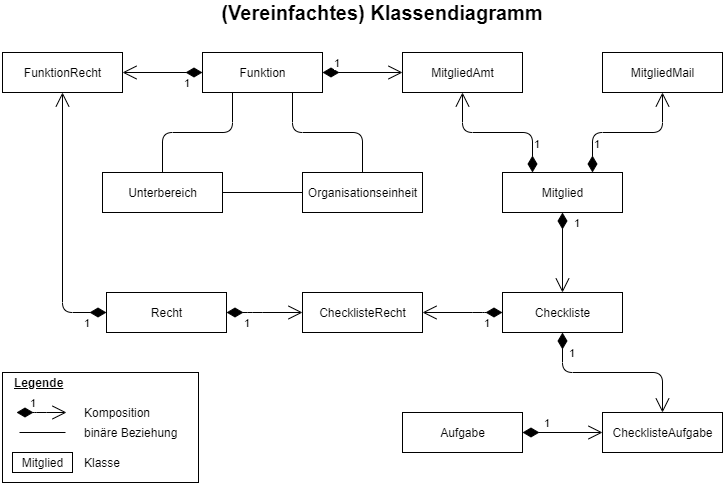

The diagram above was exported from draw.io. Its source (the exported page's mxGraphModel, read from the mxfile embedded in the PNG):
<mxGraphModel dx="1086" dy="737" grid="1" gridSize="10" guides="1" tooltips="1" connect="1" arrows="1" fold="1" page="1" pageScale="1" pageWidth="827" pageHeight="1169" math="0" shadow="0">
  <root>
    <mxCell id="0y8ZE8eVX21EEAkt_wUZ-0" />
    <mxCell id="0y8ZE8eVX21EEAkt_wUZ-1" parent="0y8ZE8eVX21EEAkt_wUZ-0" />
    <mxCell id="GwhSxlk-UR4cVyUM-1WY-5" style="edgeStyle=orthogonalEdgeStyle;rounded=1;orthogonalLoop=1;jettySize=auto;html=1;exitX=0.25;exitY=1;exitDx=0;exitDy=0;entryX=0.5;entryY=0;entryDx=0;entryDy=0;endArrow=none;endFill=0;" parent="0y8ZE8eVX21EEAkt_wUZ-1" source="0y8ZE8eVX21EEAkt_wUZ-2" target="0y8ZE8eVX21EEAkt_wUZ-3" edge="1">
      <mxGeometry relative="1" as="geometry" />
    </mxCell>
    <mxCell id="GwhSxlk-UR4cVyUM-1WY-6" style="edgeStyle=orthogonalEdgeStyle;rounded=1;orthogonalLoop=1;jettySize=auto;html=1;exitX=0.75;exitY=1;exitDx=0;exitDy=0;entryX=0.5;entryY=0;entryDx=0;entryDy=0;endArrow=none;endFill=0;" parent="0y8ZE8eVX21EEAkt_wUZ-1" source="0y8ZE8eVX21EEAkt_wUZ-2" target="0y8ZE8eVX21EEAkt_wUZ-4" edge="1">
      <mxGeometry relative="1" as="geometry" />
    </mxCell>
    <mxCell id="0y8ZE8eVX21EEAkt_wUZ-2" value="Funktion" style="html=1;" parent="0y8ZE8eVX21EEAkt_wUZ-1" vertex="1">
      <mxGeometry x="260" y="80" width="120" height="40" as="geometry" />
    </mxCell>
    <mxCell id="0y8ZE8eVX21EEAkt_wUZ-3" value="Unterbereich" style="html=1;" parent="0y8ZE8eVX21EEAkt_wUZ-1" vertex="1">
      <mxGeometry x="160" y="200" width="120" height="40" as="geometry" />
    </mxCell>
    <mxCell id="AwnYPAzuCAvow4IcqfaM-1" style="edgeStyle=orthogonalEdgeStyle;rounded=1;orthogonalLoop=1;jettySize=auto;html=1;exitX=0;exitY=0.5;exitDx=0;exitDy=0;entryX=1;entryY=0.5;entryDx=0;entryDy=0;endArrow=none;endFill=0;" parent="0y8ZE8eVX21EEAkt_wUZ-1" source="0y8ZE8eVX21EEAkt_wUZ-4" target="0y8ZE8eVX21EEAkt_wUZ-3" edge="1">
      <mxGeometry relative="1" as="geometry" />
    </mxCell>
    <mxCell id="0y8ZE8eVX21EEAkt_wUZ-4" value="Organisationseinheit" style="html=1;" parent="0y8ZE8eVX21EEAkt_wUZ-1" vertex="1">
      <mxGeometry x="360" y="200" width="120" height="40" as="geometry" />
    </mxCell>
    <mxCell id="0y8ZE8eVX21EEAkt_wUZ-5" value="Recht" style="html=1;" parent="0y8ZE8eVX21EEAkt_wUZ-1" vertex="1">
      <mxGeometry x="164" y="320" width="120" height="40" as="geometry" />
    </mxCell>
    <mxCell id="0y8ZE8eVX21EEAkt_wUZ-6" value="FunktionRecht" style="html=1;" parent="0y8ZE8eVX21EEAkt_wUZ-1" vertex="1">
      <mxGeometry x="60" y="80" width="120" height="40" as="geometry" />
    </mxCell>
    <mxCell id="0y8ZE8eVX21EEAkt_wUZ-7" value="ChecklisteAufgabe" style="html=1;" parent="0y8ZE8eVX21EEAkt_wUZ-1" vertex="1">
      <mxGeometry x="660" y="440" width="120" height="40" as="geometry" />
    </mxCell>
    <mxCell id="0y8ZE8eVX21EEAkt_wUZ-8" value="Aufgabe" style="html=1;" parent="0y8ZE8eVX21EEAkt_wUZ-1" vertex="1">
      <mxGeometry x="460" y="440" width="120" height="40" as="geometry" />
    </mxCell>
    <mxCell id="0y8ZE8eVX21EEAkt_wUZ-9" value="Checkliste" style="html=1;" parent="0y8ZE8eVX21EEAkt_wUZ-1" vertex="1">
      <mxGeometry x="560" y="320" width="120" height="40" as="geometry" />
    </mxCell>
    <mxCell id="0y8ZE8eVX21EEAkt_wUZ-10" value="Mitglied" style="html=1;" parent="0y8ZE8eVX21EEAkt_wUZ-1" vertex="1">
      <mxGeometry x="560" y="200" width="120" height="40" as="geometry" />
    </mxCell>
    <mxCell id="0y8ZE8eVX21EEAkt_wUZ-11" value="MitgliedAmt" style="html=1;" parent="0y8ZE8eVX21EEAkt_wUZ-1" vertex="1">
      <mxGeometry x="460" y="80" width="120" height="40" as="geometry" />
    </mxCell>
    <mxCell id="0y8ZE8eVX21EEAkt_wUZ-12" value="MitgliedMail" style="html=1;" parent="0y8ZE8eVX21EEAkt_wUZ-1" vertex="1">
      <mxGeometry x="660" y="80" width="120" height="40" as="geometry" />
    </mxCell>
    <mxCell id="0y8ZE8eVX21EEAkt_wUZ-30" value="(Vereinfachtes) Klassendiagramm" style="text;html=1;strokeColor=none;fillColor=none;align=center;verticalAlign=middle;whiteSpace=wrap;rounded=0;fontStyle=1;fontSize=20;" parent="0y8ZE8eVX21EEAkt_wUZ-1" vertex="1">
      <mxGeometry x="240" y="30" width="400" height="20" as="geometry" />
    </mxCell>
    <mxCell id="fs_LGrOt7kT_oy3FYgWH-0" value="" style="rounded=0;whiteSpace=wrap;html=1;" parent="0y8ZE8eVX21EEAkt_wUZ-1" vertex="1">
      <mxGeometry x="60" y="400" width="196" height="110" as="geometry" />
    </mxCell>
    <mxCell id="fs_LGrOt7kT_oy3FYgWH-1" value="Legende" style="text;html=1;strokeColor=none;fillColor=none;align=left;verticalAlign=middle;whiteSpace=wrap;rounded=0;fontStyle=5" parent="0y8ZE8eVX21EEAkt_wUZ-1" vertex="1">
      <mxGeometry x="70" y="400" width="70" height="20" as="geometry" />
    </mxCell>
    <mxCell id="fs_LGrOt7kT_oy3FYgWH-6" value="Komposition" style="text;html=1;strokeColor=none;fillColor=none;align=left;verticalAlign=middle;whiteSpace=wrap;rounded=0;" parent="0y8ZE8eVX21EEAkt_wUZ-1" vertex="1">
      <mxGeometry x="140" y="430" width="70" height="20" as="geometry" />
    </mxCell>
    <mxCell id="fs_LGrOt7kT_oy3FYgWH-7" value="Mitglied" style="html=1;labelBackgroundColor=none;" parent="0y8ZE8eVX21EEAkt_wUZ-1" vertex="1">
      <mxGeometry x="70" y="480" width="60" height="20" as="geometry" />
    </mxCell>
    <mxCell id="fs_LGrOt7kT_oy3FYgWH-8" value="Klasse" style="text;html=1;strokeColor=none;fillColor=none;align=left;verticalAlign=middle;whiteSpace=wrap;rounded=0;" parent="0y8ZE8eVX21EEAkt_wUZ-1" vertex="1">
      <mxGeometry x="140" y="480" width="70" height="20" as="geometry" />
    </mxCell>
    <mxCell id="HiVpPol6eJBNJEcGNLrY-1" value="1" style="endArrow=open;html=1;endSize=12;startArrow=diamondThin;startSize=14;startFill=1;edgeStyle=orthogonalEdgeStyle;align=left;verticalAlign=bottom;exitX=0;exitY=0.5;exitDx=0;exitDy=0;entryX=0.5;entryY=1;entryDx=0;entryDy=0;" parent="0y8ZE8eVX21EEAkt_wUZ-1" source="0y8ZE8eVX21EEAkt_wUZ-5" target="0y8ZE8eVX21EEAkt_wUZ-6" edge="1">
      <mxGeometry x="-0.8182" y="20" relative="1" as="geometry">
        <mxPoint x="330" y="300" as="sourcePoint" />
        <mxPoint x="120" y="170" as="targetPoint" />
        <Array as="points">
          <mxPoint x="120" y="340" />
        </Array>
        <mxPoint as="offset" />
      </mxGeometry>
    </mxCell>
    <mxCell id="HiVpPol6eJBNJEcGNLrY-2" value="1" style="endArrow=open;html=1;endSize=12;startArrow=diamondThin;startSize=14;startFill=1;edgeStyle=orthogonalEdgeStyle;align=left;verticalAlign=bottom;exitX=0;exitY=0.5;exitDx=0;exitDy=0;entryX=1;entryY=0.5;entryDx=0;entryDy=0;" parent="0y8ZE8eVX21EEAkt_wUZ-1" source="0y8ZE8eVX21EEAkt_wUZ-2" target="0y8ZE8eVX21EEAkt_wUZ-6" edge="1">
      <mxGeometry x="-0.5" y="20" relative="1" as="geometry">
        <mxPoint x="130" y="10" as="sourcePoint" />
        <mxPoint x="130" y="90" as="targetPoint" />
        <mxPoint as="offset" />
      </mxGeometry>
    </mxCell>
    <mxCell id="HiVpPol6eJBNJEcGNLrY-3" value="1" style="endArrow=open;html=1;endSize=12;startArrow=diamondThin;startSize=14;startFill=1;edgeStyle=orthogonalEdgeStyle;align=left;verticalAlign=bottom;exitX=1;exitY=0.5;exitDx=0;exitDy=0;entryX=0;entryY=0.5;entryDx=0;entryDy=0;" parent="0y8ZE8eVX21EEAkt_wUZ-1" source="0y8ZE8eVX21EEAkt_wUZ-2" target="0y8ZE8eVX21EEAkt_wUZ-11" edge="1">
      <mxGeometry x="-0.75" relative="1" as="geometry">
        <mxPoint x="270" y="110" as="sourcePoint" />
        <mxPoint x="190" y="110" as="targetPoint" />
        <mxPoint as="offset" />
      </mxGeometry>
    </mxCell>
    <mxCell id="HiVpPol6eJBNJEcGNLrY-4" value="1" style="endArrow=open;html=1;endSize=12;startArrow=diamondThin;startSize=14;startFill=1;edgeStyle=orthogonalEdgeStyle;align=left;verticalAlign=bottom;exitX=0.25;exitY=0;exitDx=0;exitDy=0;entryX=0.5;entryY=1;entryDx=0;entryDy=0;" parent="0y8ZE8eVX21EEAkt_wUZ-1" source="0y8ZE8eVX21EEAkt_wUZ-10" target="0y8ZE8eVX21EEAkt_wUZ-11" edge="1">
      <mxGeometry x="-0.75" relative="1" as="geometry">
        <mxPoint x="390" y="110" as="sourcePoint" />
        <mxPoint x="470" y="110" as="targetPoint" />
        <mxPoint as="offset" />
      </mxGeometry>
    </mxCell>
    <mxCell id="HiVpPol6eJBNJEcGNLrY-5" value="1" style="endArrow=open;html=1;endSize=12;startArrow=diamondThin;startSize=14;startFill=1;edgeStyle=orthogonalEdgeStyle;align=left;verticalAlign=bottom;exitX=0.75;exitY=0;exitDx=0;exitDy=0;entryX=0.5;entryY=1;entryDx=0;entryDy=0;" parent="0y8ZE8eVX21EEAkt_wUZ-1" source="0y8ZE8eVX21EEAkt_wUZ-10" target="0y8ZE8eVX21EEAkt_wUZ-12" edge="1">
      <mxGeometry x="-0.75" relative="1" as="geometry">
        <mxPoint x="400" y="120" as="sourcePoint" />
        <mxPoint x="480" y="120" as="targetPoint" />
        <mxPoint as="offset" />
      </mxGeometry>
    </mxCell>
    <mxCell id="jHQRxlPqqLjbL37l8Fl8-0" value="1" style="endArrow=open;html=1;endSize=12;startArrow=diamondThin;startSize=14;startFill=1;edgeStyle=orthogonalEdgeStyle;align=left;verticalAlign=bottom;exitX=0.5;exitY=1;exitDx=0;exitDy=0;entryX=0.5;entryY=0;entryDx=0;entryDy=0;" parent="0y8ZE8eVX21EEAkt_wUZ-1" source="0y8ZE8eVX21EEAkt_wUZ-10" target="0y8ZE8eVX21EEAkt_wUZ-9" edge="1">
      <mxGeometry x="-0.5" y="10" relative="1" as="geometry">
        <mxPoint x="660" y="210" as="sourcePoint" />
        <mxPoint x="730" y="130" as="targetPoint" />
        <mxPoint as="offset" />
      </mxGeometry>
    </mxCell>
    <mxCell id="ZV0ZPXBjHB5jZxk-DFSa-0" value="1" style="endArrow=open;html=1;endSize=12;startArrow=diamondThin;startSize=14;startFill=1;edgeStyle=orthogonalEdgeStyle;align=left;verticalAlign=bottom;exitX=0.5;exitY=1;exitDx=0;exitDy=0;entryX=0.5;entryY=0;entryDx=0;entryDy=0;" parent="0y8ZE8eVX21EEAkt_wUZ-1" source="0y8ZE8eVX21EEAkt_wUZ-9" target="0y8ZE8eVX21EEAkt_wUZ-7" edge="1">
      <mxGeometry x="-0.5" y="10" relative="1" as="geometry">
        <mxPoint x="630" y="250" as="sourcePoint" />
        <mxPoint x="630" y="330" as="targetPoint" />
        <mxPoint as="offset" />
      </mxGeometry>
    </mxCell>
    <mxCell id="ZV0ZPXBjHB5jZxk-DFSa-1" value="1" style="endArrow=open;html=1;endSize=12;startArrow=diamondThin;startSize=14;startFill=1;edgeStyle=orthogonalEdgeStyle;align=left;verticalAlign=bottom;exitX=1;exitY=0.5;exitDx=0;exitDy=0;entryX=0;entryY=0.5;entryDx=0;entryDy=0;" parent="0y8ZE8eVX21EEAkt_wUZ-1" source="0y8ZE8eVX21EEAkt_wUZ-8" target="0y8ZE8eVX21EEAkt_wUZ-7" edge="1">
      <mxGeometry x="-0.5" relative="1" as="geometry">
        <mxPoint x="630" y="370" as="sourcePoint" />
        <mxPoint x="730" y="450" as="targetPoint" />
        <mxPoint as="offset" />
      </mxGeometry>
    </mxCell>
    <mxCell id="GwhSxlk-UR4cVyUM-1WY-2" value="ChecklisteRecht" style="html=1;" parent="0y8ZE8eVX21EEAkt_wUZ-1" vertex="1">
      <mxGeometry x="360" y="320" width="120" height="40" as="geometry" />
    </mxCell>
    <mxCell id="GwhSxlk-UR4cVyUM-1WY-3" value="1" style="endArrow=open;html=1;endSize=12;startArrow=diamondThin;startSize=14;startFill=1;edgeStyle=orthogonalEdgeStyle;align=left;verticalAlign=bottom;exitX=0;exitY=0.5;exitDx=0;exitDy=0;entryX=1;entryY=0.5;entryDx=0;entryDy=0;" parent="0y8ZE8eVX21EEAkt_wUZ-1" source="0y8ZE8eVX21EEAkt_wUZ-9" target="GwhSxlk-UR4cVyUM-1WY-2" edge="1">
      <mxGeometry x="-0.5" y="20" relative="1" as="geometry">
        <mxPoint x="630" y="250" as="sourcePoint" />
        <mxPoint x="630" y="330" as="targetPoint" />
        <mxPoint as="offset" />
        <Array as="points">
          <mxPoint x="540" y="340" />
          <mxPoint x="540" y="340" />
        </Array>
      </mxGeometry>
    </mxCell>
    <mxCell id="GwhSxlk-UR4cVyUM-1WY-4" value="1" style="endArrow=open;html=1;endSize=12;startArrow=diamondThin;startSize=14;startFill=1;edgeStyle=orthogonalEdgeStyle;align=left;verticalAlign=bottom;exitX=1;exitY=0.5;exitDx=0;exitDy=0;entryX=0;entryY=0.5;entryDx=0;entryDy=0;" parent="0y8ZE8eVX21EEAkt_wUZ-1" source="0y8ZE8eVX21EEAkt_wUZ-5" target="GwhSxlk-UR4cVyUM-1WY-2" edge="1">
      <mxGeometry x="-0.3158" y="-22" relative="1" as="geometry">
        <mxPoint x="174" y="350" as="sourcePoint" />
        <mxPoint x="130" y="130" as="targetPoint" />
        <Array as="points">
          <mxPoint x="310" y="340" />
          <mxPoint x="310" y="340" />
        </Array>
        <mxPoint x="-10" y="-2" as="offset" />
      </mxGeometry>
    </mxCell>
    <mxCell id="GwhSxlk-UR4cVyUM-1WY-10" value="1" style="endArrow=open;html=1;endSize=12;startArrow=diamondThin;startSize=14;startFill=1;edgeStyle=orthogonalEdgeStyle;align=left;verticalAlign=bottom;" parent="0y8ZE8eVX21EEAkt_wUZ-1" edge="1">
      <mxGeometry x="-0.2" y="-8" relative="1" as="geometry">
        <mxPoint x="74" y="440" as="sourcePoint" />
        <mxPoint x="124" y="440" as="targetPoint" />
        <mxPoint x="-8" y="-8" as="offset" />
        <Array as="points">
          <mxPoint x="94" y="440" />
          <mxPoint x="94" y="440" />
        </Array>
      </mxGeometry>
    </mxCell>
    <mxCell id="GwhSxlk-UR4cVyUM-1WY-11" value="" style="endArrow=none;html=1;" parent="0y8ZE8eVX21EEAkt_wUZ-1" edge="1">
      <mxGeometry width="50" height="50" relative="1" as="geometry">
        <mxPoint x="77" y="460" as="sourcePoint" />
        <mxPoint x="123" y="460" as="targetPoint" />
      </mxGeometry>
    </mxCell>
    <mxCell id="GwhSxlk-UR4cVyUM-1WY-12" value="binäre Beziehung" style="text;html=1;strokeColor=none;fillColor=none;align=left;verticalAlign=middle;whiteSpace=wrap;rounded=0;" parent="0y8ZE8eVX21EEAkt_wUZ-1" vertex="1">
      <mxGeometry x="140" y="450" width="96" height="20" as="geometry" />
    </mxCell>
  </root>
</mxGraphModel>